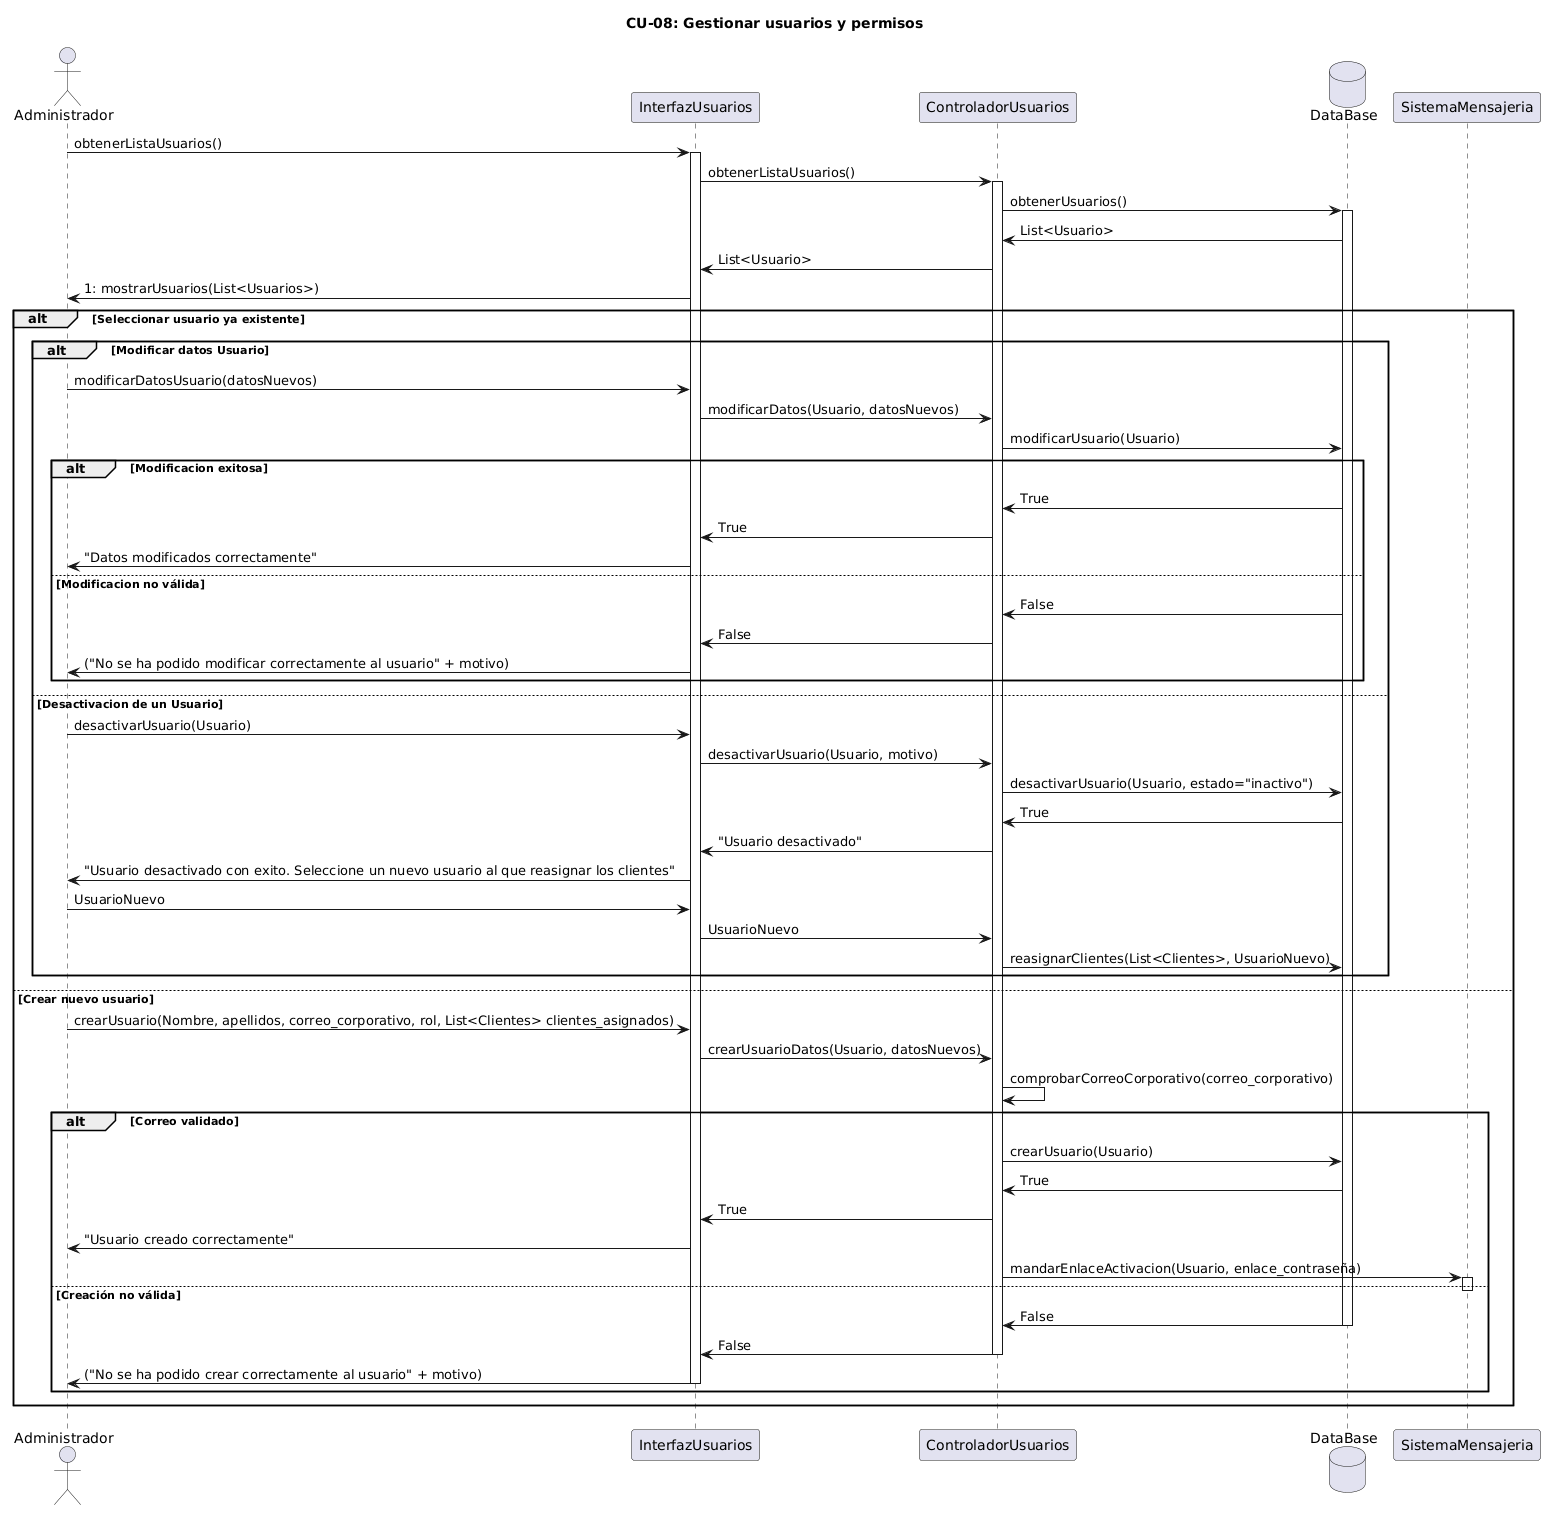

The diagram above was rendered by PlantUML. Its source (embedded in the PNG):
@startuml
title CU-08: Gestionar usuarios y permisos
actor Administrador as admin
participant InterfazUsuarios as interfaz
participant ControladorUsuarios as controlador
database DataBase as db
participant SistemaMensajeria as mensajeria

admin -> interfaz : obtenerListaUsuarios()
activate interfaz
interfaz -> controlador : obtenerListaUsuarios()
activate controlador
controlador -> db : obtenerUsuarios()
activate db
db -> controlador : List<Usuario>
controlador -> interfaz : List<Usuario>
interfaz -> admin : 1: mostrarUsuarios(List<Usuarios>)

alt Seleccionar usuario ya existente
alt Modificar datos Usuario
admin -> interfaz : modificarDatosUsuario(datosNuevos)
interfaz -> controlador : modificarDatos(Usuario, datosNuevos)
controlador -> db : modificarUsuario(Usuario)
alt Modificacion exitosa
db -> controlador : True
controlador -> interfaz : True
interfaz -> admin : "Datos modificados correctamente"
else Modificacion no válida
db -> controlador : False
controlador -> interfaz : False
interfaz -> admin : ("No se ha podido modificar correctamente al usuario" + motivo)
end
else Desactivacion de un Usuario
admin -> interfaz : desactivarUsuario(Usuario)
interfaz -> controlador : desactivarUsuario(Usuario, motivo)
controlador -> db : desactivarUsuario(Usuario, estado="inactivo")
db -> controlador : True
controlador -> interfaz : "Usuario desactivado"
interfaz -> admin : "Usuario desactivado con exito. Seleccione un nuevo usuario al que reasignar los clientes"
admin -> interfaz : UsuarioNuevo
interfaz -> controlador : UsuarioNuevo
controlador -> db : reasignarClientes(List<Clientes>, UsuarioNuevo)
end
else Crear nuevo usuario
admin -> interfaz : crearUsuario(Nombre, apellidos, correo_corporativo, rol, List<Clientes> clientes_asignados)
interfaz -> controlador : crearUsuarioDatos(Usuario, datosNuevos)
controlador -> controlador : comprobarCorreoCorporativo(correo_corporativo)
alt Correo validado
controlador -> db : crearUsuario(Usuario)
db -> controlador : True
controlador -> interfaz : True
interfaz -> admin : "Usuario creado correctamente"
controlador -> mensajeria : mandarEnlaceActivacion(Usuario, enlace_contraseña)
activate mensajeria
deactivate mensajeria
else Creación no válida
db -> controlador : False
deactivate db
controlador -> interfaz : False
deactivate controlador
interfaz -> admin : ("No se ha podido crear correctamente al usuario" + motivo)
deactivate interfaz
end
@enduml